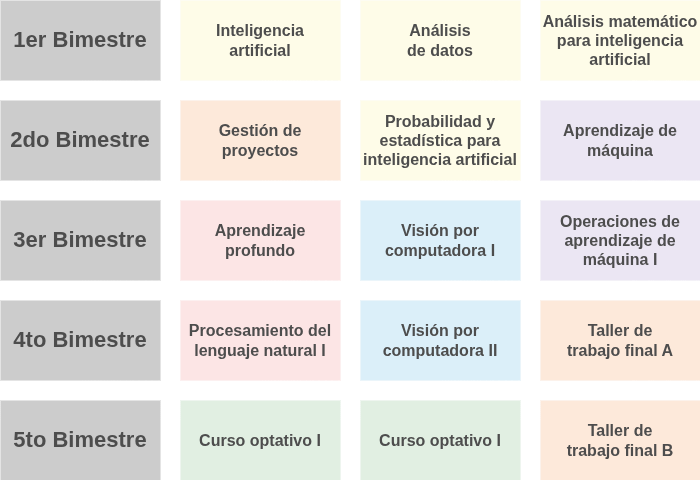

The diagram above was exported from draw.io. Its source (the exported page's mxGraphModel, read from the mxfile embedded in the PNG):
<mxGraphModel dx="1455" dy="-227" grid="1" gridSize="10" guides="1" tooltips="1" connect="1" arrows="1" fold="1" page="1" pageScale="1" pageWidth="827" pageHeight="1169" math="0" shadow="0">
  <root>
    <mxCell id="DxRPIC53KRjMVcwDP4P0-0" />
    <mxCell id="DxRPIC53KRjMVcwDP4P0-1" parent="DxRPIC53KRjMVcwDP4P0-0" />
    <mxCell id="DxRPIC53KRjMVcwDP4P0-10" value="&lt;font color=&quot;#4d4d4d&quot;&gt;&lt;span&gt;&lt;span&gt;4to Bimestre&lt;/span&gt;&lt;/span&gt;&lt;/font&gt;" style="rounded=0;whiteSpace=wrap;html=1;fillColor=#CCCCCC;strokeColor=none;fontSize=22;fontFamily=Helvetica;fontStyle=1" vertex="1" parent="DxRPIC53KRjMVcwDP4P0-1">
      <mxGeometry x="40" y="1500" width="160" height="80" as="geometry" />
    </mxCell>
    <mxCell id="DxRPIC53KRjMVcwDP4P0-11" value="&lt;font color=&quot;#4d4d4d&quot;&gt;&lt;span&gt;&lt;span&gt;5to Bimestre&lt;/span&gt;&lt;/span&gt;&lt;/font&gt;" style="rounded=0;whiteSpace=wrap;html=1;fillColor=#CCCCCC;strokeColor=none;fontSize=22;fontFamily=Helvetica;fontStyle=1" vertex="1" parent="DxRPIC53KRjMVcwDP4P0-1">
      <mxGeometry x="40" y="1600" width="160" height="80" as="geometry" />
    </mxCell>
    <mxCell id="DxRPIC53KRjMVcwDP4P0-5" value="&lt;font color=&quot;#4d4d4d&quot;&gt;&lt;span&gt;1er Bimestre&lt;/span&gt;&lt;/font&gt;" style="rounded=0;whiteSpace=wrap;html=1;fillColor=#CCCCCC;strokeColor=none;fontSize=22;fontFamily=Helvetica;fontStyle=1" vertex="1" parent="DxRPIC53KRjMVcwDP4P0-1">
      <mxGeometry x="40" y="1200" width="160" height="80" as="geometry" />
    </mxCell>
    <mxCell id="DxRPIC53KRjMVcwDP4P0-7" value="&lt;font color=&quot;#4d4d4d&quot;&gt;&lt;span&gt;&lt;span&gt;2do Bimestre&lt;/span&gt;&lt;/span&gt;&lt;/font&gt;" style="rounded=0;whiteSpace=wrap;html=1;fillColor=#CCCCCC;strokeColor=none;fontSize=22;fontFamily=Helvetica;fontStyle=1" vertex="1" parent="DxRPIC53KRjMVcwDP4P0-1">
      <mxGeometry x="40" y="1300" width="160" height="80" as="geometry" />
    </mxCell>
    <mxCell id="DxRPIC53KRjMVcwDP4P0-8" value="&lt;font color=&quot;#4d4d4d&quot;&gt;&lt;span&gt;3er Bimestre&lt;/span&gt;&lt;/font&gt;" style="rounded=0;whiteSpace=wrap;html=1;fillColor=#CCCCCC;strokeColor=none;fontSize=22;fontFamily=Helvetica;fontStyle=1" vertex="1" parent="DxRPIC53KRjMVcwDP4P0-1">
      <mxGeometry x="40" y="1400" width="160" height="80" as="geometry" />
    </mxCell>
    <mxCell id="dyqM9xeyKrN6IJ0T-tkh-0" value="&lt;font color=&quot;#4d4d4d&quot;&gt;&lt;span&gt;Inteligencia&lt;/span&gt;&lt;/font&gt;&lt;div&gt;&lt;font color=&quot;#4d4d4d&quot;&gt;&lt;span&gt;artificial&lt;/span&gt;&lt;/font&gt;&lt;/div&gt;" style="rounded=0;whiteSpace=wrap;html=1;fillColor=#FEFCE8;strokeColor=none;fontStyle=1;fontSize=16;fontFamily=Helvetica;" vertex="1" parent="DxRPIC53KRjMVcwDP4P0-1">
      <mxGeometry x="220" y="1200" width="160" height="80" as="geometry" />
    </mxCell>
    <mxCell id="dyqM9xeyKrN6IJ0T-tkh-2" value="&lt;font color=&quot;#4d4d4d&quot;&gt;&lt;span&gt;Análisis&lt;/span&gt;&lt;/font&gt;&lt;div&gt;&lt;font color=&quot;#4d4d4d&quot;&gt;&lt;span&gt;de datos&lt;/span&gt;&lt;/font&gt;&lt;/div&gt;" style="rounded=0;whiteSpace=wrap;html=1;fillColor=#FEFCE8;strokeColor=none;fontStyle=1;fontSize=16;fontFamily=Helvetica;" vertex="1" parent="DxRPIC53KRjMVcwDP4P0-1">
      <mxGeometry x="400" y="1200" width="160" height="80" as="geometry" />
    </mxCell>
    <mxCell id="dyqM9xeyKrN6IJ0T-tkh-3" value="&lt;font color=&quot;#4d4d4d&quot;&gt;&lt;span&gt;Probabilidad y estadística para inteligencia artificial&lt;/span&gt;&lt;/font&gt;" style="rounded=0;whiteSpace=wrap;html=1;fillColor=#FEFCE8;strokeColor=none;fontStyle=1;fontSize=16;fontFamily=Helvetica;" vertex="1" parent="DxRPIC53KRjMVcwDP4P0-1">
      <mxGeometry x="400" y="1300" width="160" height="80" as="geometry" />
    </mxCell>
    <mxCell id="dyqM9xeyKrN6IJ0T-tkh-4" value="&lt;font color=&quot;#4d4d4d&quot;&gt;&lt;span&gt;Análisis matemático para inteligencia artificial&lt;/span&gt;&lt;/font&gt;" style="rounded=0;whiteSpace=wrap;html=1;fillColor=#FEFCE8;strokeColor=none;fontStyle=1;fontSize=16;fontFamily=Helvetica;" vertex="1" parent="DxRPIC53KRjMVcwDP4P0-1">
      <mxGeometry x="580" y="1200" width="160" height="80" as="geometry" />
    </mxCell>
    <mxCell id="dyqM9xeyKrN6IJ0T-tkh-5" value="&lt;font color=&quot;#4d4d4d&quot;&gt;&lt;span&gt;Gestión de proyectos&lt;/span&gt;&lt;/font&gt;" style="rounded=0;whiteSpace=wrap;html=1;fillColor=#FDE9DA;strokeColor=none;fontStyle=1;fontSize=16;fontFamily=Helvetica;" vertex="1" parent="DxRPIC53KRjMVcwDP4P0-1">
      <mxGeometry x="220" y="1300" width="160" height="80" as="geometry" />
    </mxCell>
    <mxCell id="dyqM9xeyKrN6IJ0T-tkh-6" value="&lt;font color=&quot;#4d4d4d&quot;&gt;&lt;span&gt;Aprendizaje profundo&lt;/span&gt;&lt;/font&gt;" style="rounded=0;whiteSpace=wrap;html=1;fillColor=#FCE5E5;strokeColor=none;fontStyle=1;fontSize=16;fontFamily=Helvetica;" vertex="1" parent="DxRPIC53KRjMVcwDP4P0-1">
      <mxGeometry x="220" y="1400" width="160" height="80" as="geometry" />
    </mxCell>
    <mxCell id="dyqM9xeyKrN6IJ0T-tkh-7" value="&lt;font color=&quot;#4d4d4d&quot;&gt;&lt;span&gt;Procesamiento del lenguaje natural I&lt;/span&gt;&lt;/font&gt;" style="rounded=0;whiteSpace=wrap;html=1;fillColor=#FCE5E5;strokeColor=none;fontStyle=1;fontSize=16;fontFamily=Helvetica;" vertex="1" parent="DxRPIC53KRjMVcwDP4P0-1">
      <mxGeometry x="220" y="1500" width="160" height="80" as="geometry" />
    </mxCell>
    <mxCell id="dyqM9xeyKrN6IJ0T-tkh-8" value="&lt;font color=&quot;#4d4d4d&quot;&gt;&lt;span&gt;Curso optativo I&lt;/span&gt;&lt;/font&gt;" style="rounded=0;whiteSpace=wrap;html=1;fillColor=#E1EFE2;strokeColor=none;fontStyle=1;fontSize=16;fontFamily=Helvetica;" vertex="1" parent="DxRPIC53KRjMVcwDP4P0-1">
      <mxGeometry x="220" y="1600" width="160" height="80" as="geometry" />
    </mxCell>
    <mxCell id="dyqM9xeyKrN6IJ0T-tkh-9" value="&lt;font color=&quot;#4d4d4d&quot;&gt;&lt;span&gt;Visión por computadora I&lt;/span&gt;&lt;/font&gt;" style="rounded=0;whiteSpace=wrap;html=1;fillColor=#DBEFF9;strokeColor=none;fontStyle=1;fontSize=16;fontFamily=Helvetica;" vertex="1" parent="DxRPIC53KRjMVcwDP4P0-1">
      <mxGeometry x="400" y="1400" width="160" height="80" as="geometry" />
    </mxCell>
    <mxCell id="dyqM9xeyKrN6IJ0T-tkh-10" value="&lt;font color=&quot;#4d4d4d&quot;&gt;&lt;span&gt;Visión por computadora II&lt;/span&gt;&lt;/font&gt;" style="rounded=0;whiteSpace=wrap;html=1;fillColor=#DBEFF9;strokeColor=none;fontStyle=1;fontSize=16;fontFamily=Helvetica;" vertex="1" parent="DxRPIC53KRjMVcwDP4P0-1">
      <mxGeometry x="400" y="1500" width="160" height="80" as="geometry" />
    </mxCell>
    <mxCell id="dyqM9xeyKrN6IJ0T-tkh-11" value="&lt;font color=&quot;#4d4d4d&quot;&gt;&lt;span&gt;Curso optativo I&lt;/span&gt;&lt;/font&gt;" style="rounded=0;whiteSpace=wrap;html=1;fillColor=#E1EFE2;strokeColor=none;fontStyle=1;fontSize=16;fontFamily=Helvetica;" vertex="1" parent="DxRPIC53KRjMVcwDP4P0-1">
      <mxGeometry x="400" y="1600" width="160" height="80" as="geometry" />
    </mxCell>
    <mxCell id="dyqM9xeyKrN6IJ0T-tkh-12" value="&lt;font color=&quot;#4d4d4d&quot;&gt;&lt;span&gt;Aprendizaje de máquina&lt;/span&gt;&lt;/font&gt;" style="rounded=0;whiteSpace=wrap;html=1;fillColor=#EBE6F3;strokeColor=none;fontStyle=1;fontSize=16;fontFamily=Helvetica;" vertex="1" parent="DxRPIC53KRjMVcwDP4P0-1">
      <mxGeometry x="580" y="1300" width="160" height="80" as="geometry" />
    </mxCell>
    <mxCell id="dyqM9xeyKrN6IJ0T-tkh-13" value="&lt;font color=&quot;#4d4d4d&quot;&gt;&lt;span&gt;Operaciones de aprendizaje de máquina I&lt;/span&gt;&lt;/font&gt;" style="rounded=0;whiteSpace=wrap;html=1;fillColor=#EBE6F3;strokeColor=none;fontStyle=1;fontSize=16;fontFamily=Helvetica;" vertex="1" parent="DxRPIC53KRjMVcwDP4P0-1">
      <mxGeometry x="580" y="1400" width="160" height="80" as="geometry" />
    </mxCell>
    <mxCell id="dyqM9xeyKrN6IJ0T-tkh-14" value="&lt;font color=&quot;#4d4d4d&quot;&gt;&lt;span&gt;Taller de&lt;/span&gt;&lt;/font&gt;&lt;div&gt;&lt;font color=&quot;#4d4d4d&quot;&gt;&lt;span&gt;trabajo final A&lt;/span&gt;&lt;/font&gt;&lt;/div&gt;" style="rounded=0;whiteSpace=wrap;html=1;fillColor=#FDE9DA;strokeColor=none;fontStyle=1;fontSize=16;fontFamily=Helvetica;" vertex="1" parent="DxRPIC53KRjMVcwDP4P0-1">
      <mxGeometry x="580" y="1500" width="160" height="80" as="geometry" />
    </mxCell>
    <mxCell id="dyqM9xeyKrN6IJ0T-tkh-15" value="&lt;font color=&quot;#4d4d4d&quot;&gt;&lt;span&gt;Taller de&lt;/span&gt;&lt;/font&gt;&lt;div&gt;&lt;font color=&quot;#4d4d4d&quot;&gt;&lt;span&gt;trabajo final B&lt;/span&gt;&lt;/font&gt;&lt;/div&gt;" style="rounded=0;whiteSpace=wrap;html=1;fillColor=#FDE9DA;strokeColor=none;fontStyle=1;fontSize=16;fontFamily=Helvetica;" vertex="1" parent="DxRPIC53KRjMVcwDP4P0-1">
      <mxGeometry x="580" y="1600" width="160" height="80" as="geometry" />
    </mxCell>
  </root>
</mxGraphModel>